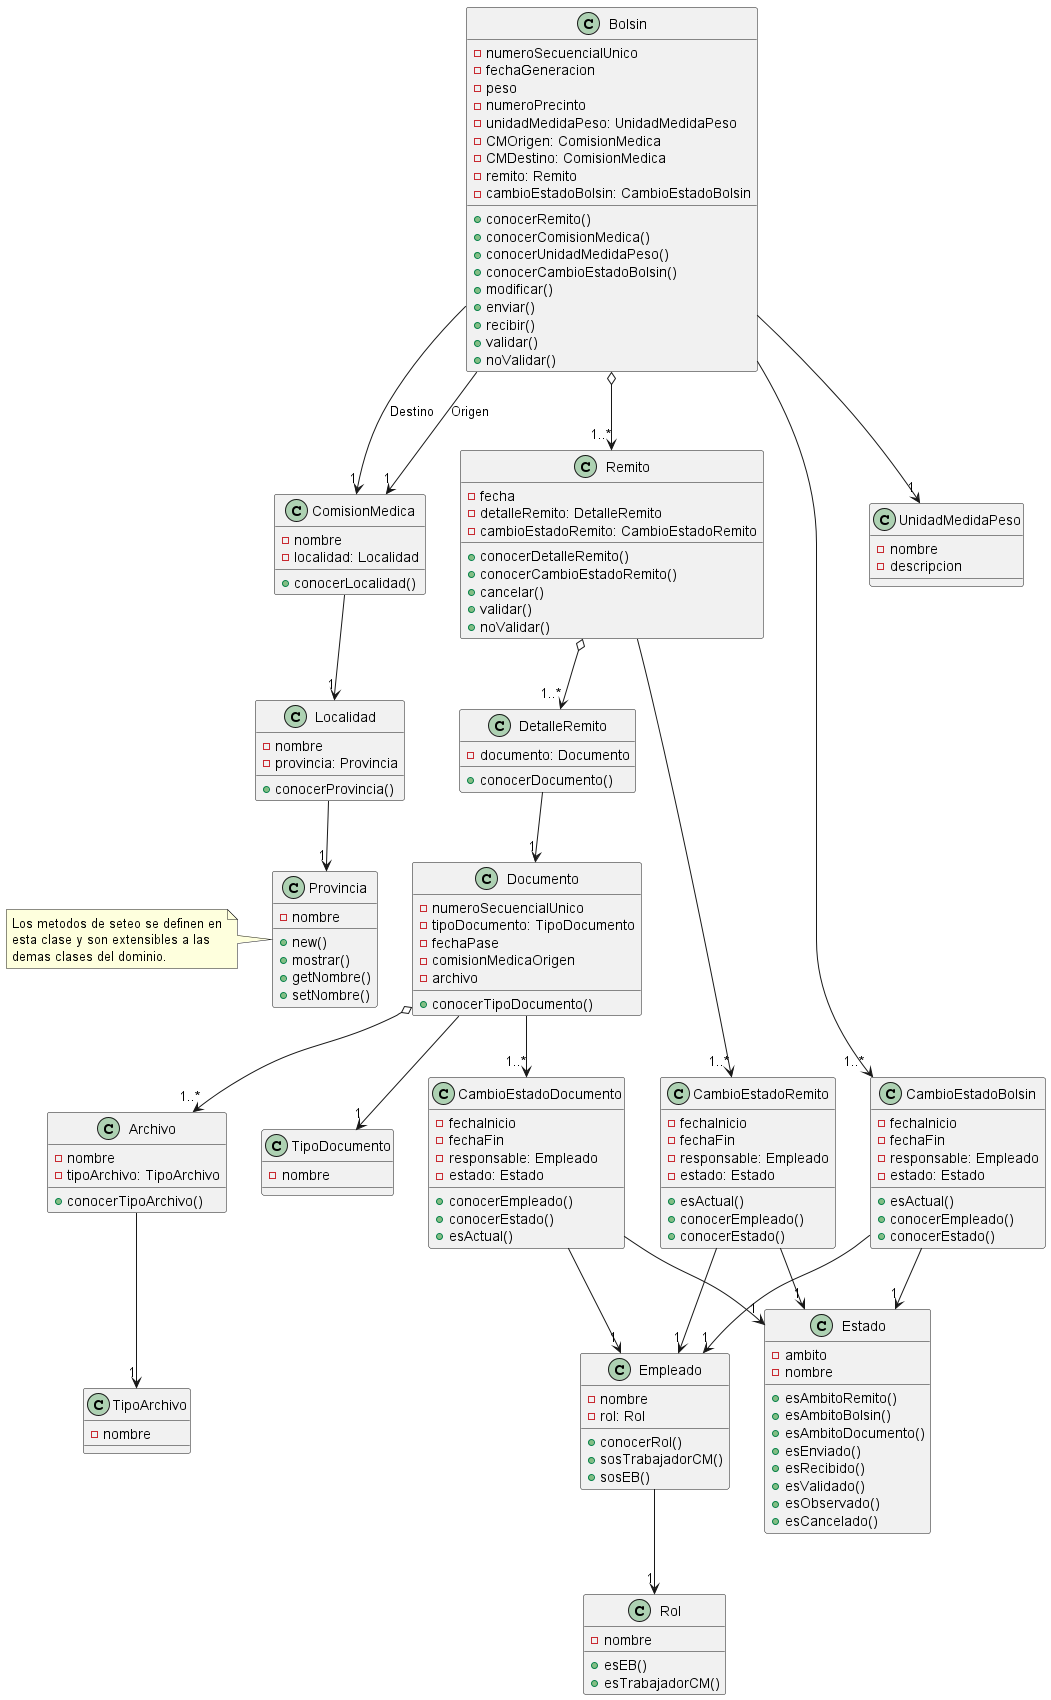

The diagram above was rendered by PlantUML. Its source (embedded in the PNG):
@startuml "Dominio bolsin"

class ComisionMedica {
    - nombre
    - localidad: Localidad
    + conocerLocalidad()
}

class Localidad {
    - nombre
    - provincia: Provincia
    + conocerProvincia()
}

class Provincia {
    - nombre
    + new()
    + mostrar()
    + getNombre()
    + setNombre()
}

note left of Provincia 
    Los metodos de seteo se definen en
    esta clase y son extensibles a las
    demas clases del dominio.
endnote

ComisionMedica --> "1" Localidad
Localidad --> "1" Provincia

class Documento {
    - numeroSecuencialUnico
    - tipoDocumento: TipoDocumento
    - fechaPase
    - comisionMedicaOrigen
    - archivo
    + conocerTipoDocumento()
}

class TipoDocumento {
    - nombre
}

class Archivo {
    - nombre
    - tipoArchivo: TipoArchivo
    + conocerTipoArchivo()
}

class TipoArchivo {
    - nombre
}

Documento --> "1" TipoDocumento
Documento o--> "1..*" Archivo
Archivo --> "1" TipoArchivo

class Remito {
    - fecha
    - detalleRemito: DetalleRemito
    - cambioEstadoRemito: CambioEstadoRemito
    + conocerDetalleRemito()
    + conocerCambioEstadoRemito()
    + cancelar()
    + validar()
    + noValidar()
}

class DetalleRemito {
    - documento: Documento
    + conocerDocumento()
}

Remito o--> "1..*" DetalleRemito
DetalleRemito --> "1" Documento 

class Bolsin {
    - numeroSecuencialUnico
    - fechaGeneracion
    - peso
    - numeroPrecinto
    - unidadMedidaPeso: UnidadMedidaPeso
    - CMOrigen: ComisionMedica
    - CMDestino: ComisionMedica
    - remito: Remito
    - cambioEstadoBolsin: CambioEstadoBolsin
    + conocerRemito()
    + conocerComisionMedica()
    + conocerUnidadMedidaPeso()
    + conocerCambioEstadoBolsin()
    + modificar()
    + enviar()
    + recibir()
    + validar()
    + noValidar()
}

class UnidadMedidaPeso {
    - nombre
    - descripcion
}

Bolsin o--> "1..*" Remito
Bolsin --> "1" ComisionMedica : Origen
Bolsin --> "1" ComisionMedica : Destino
Bolsin --> "1" UnidadMedidaPeso

class CambioEstadoBolsin {
    - fechaInicio
    - fechaFin
    - responsable: Empleado
    - estado: Estado
    + esActual()
    + conocerEmpleado()
    + conocerEstado()
}

class CambioEstadoRemito {
    - fechaInicio
    - fechaFin
    - responsable: Empleado
    - estado: Estado
    + esActual()
    + conocerEmpleado()
    + conocerEstado()
}

class CambioEstadoDocumento {
    - fechaInicio
    - fechaFin
    - responsable: Empleado
    - estado: Estado
    + conocerEmpleado()
    + conocerEstado()
    + esActual()
}

class Empleado {
    - nombre
    - rol: Rol
    + conocerRol()
    + sosTrabajadorCM()
    + sosEB()
}

class Rol {
    - nombre
    + esEB()
    + esTrabajadorCM()
}

class Estado {
    - ambito
    - nombre
    + esAmbitoRemito()
    + esAmbitoBolsin()
    + esAmbitoDocumento()
    + esEnviado()
    + esRecibido()
    + esValidado()
    + esObservado()
    + esCancelado()
}

Bolsin --> "1..*" CambioEstadoBolsin
Remito --> "1..*" CambioEstadoRemito
Documento --> "1..*" CambioEstadoDocumento
CambioEstadoBolsin --> "1" Estado
CambioEstadoRemito --> "1" Estado
CambioEstadoDocumento --> "1" Estado
CambioEstadoBolsin --> "1" Empleado
CambioEstadoRemito --> "1" Empleado
CambioEstadoDocumento --> "1" Empleado
Empleado --> "1" Rol

@enduml